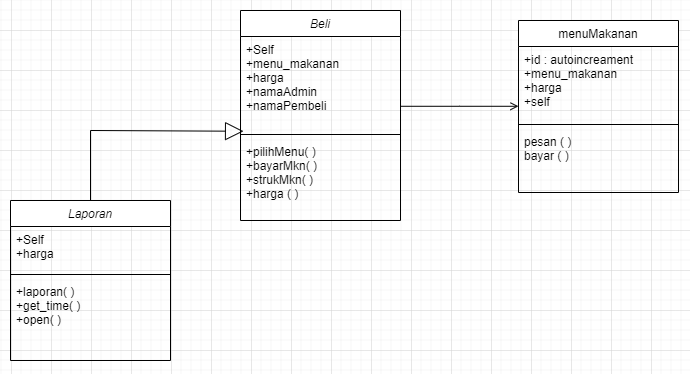

The diagram above was exported from draw.io. Its source (the exported page's mxGraphModel, read from the mxfile embedded in the PNG):
<mxGraphModel dx="-72" dy="-241" grid="1" gridSize="10" guides="1" tooltips="1" connect="1" arrows="1" fold="1" page="1" pageScale="1" pageWidth="827" pageHeight="583" math="0" shadow="0">
  <root>
    <mxCell id="0" />
    <mxCell id="1" parent="0" />
    <mxCell id="uivsN-_OGpQaT25rY9rx-1" value="Beli" style="swimlane;fontStyle=2;align=center;verticalAlign=top;childLayout=stackLayout;horizontal=1;startSize=26;horizontalStack=0;resizeParent=1;resizeLast=0;collapsible=1;marginBottom=0;rounded=0;shadow=0;strokeWidth=1;" parent="1" vertex="1">
      <mxGeometry x="1110" y="660" width="160" height="210" as="geometry">
        <mxRectangle x="230" y="140" width="160" height="26" as="alternateBounds" />
      </mxGeometry>
    </mxCell>
    <mxCell id="uivsN-_OGpQaT25rY9rx-2" value="+Self &#10;+menu_makanan&#10;+harga&#10;+namaAdmin&#10;+namaPembeli" style="text;align=left;verticalAlign=top;spacingLeft=4;spacingRight=4;overflow=hidden;rotatable=0;points=[[0,0.5],[1,0.5]];portConstraint=eastwest;rounded=0;shadow=0;html=0;" parent="uivsN-_OGpQaT25rY9rx-1" vertex="1">
      <mxGeometry y="26" width="160" height="94" as="geometry" />
    </mxCell>
    <mxCell id="uivsN-_OGpQaT25rY9rx-3" value="" style="line;html=1;strokeWidth=1;align=left;verticalAlign=middle;spacingTop=-1;spacingLeft=3;spacingRight=3;rotatable=0;labelPosition=right;points=[];portConstraint=eastwest;" parent="uivsN-_OGpQaT25rY9rx-1" vertex="1">
      <mxGeometry y="120" width="160" height="8" as="geometry" />
    </mxCell>
    <mxCell id="uivsN-_OGpQaT25rY9rx-15" value="+pilihMenu( )&#10;+bayarMkn( )&#10;+strukMkn( )&#10;+harga ( )" style="text;align=left;verticalAlign=top;spacingLeft=4;spacingRight=4;overflow=hidden;rotatable=0;points=[[0,0.5],[1,0.5]];portConstraint=eastwest;" parent="uivsN-_OGpQaT25rY9rx-1" vertex="1">
      <mxGeometry y="128" width="160" height="82" as="geometry" />
    </mxCell>
    <mxCell id="uivsN-_OGpQaT25rY9rx-4" value="menuMakanan" style="swimlane;fontStyle=0;align=center;verticalAlign=top;childLayout=stackLayout;horizontal=1;startSize=26;horizontalStack=0;resizeParent=1;resizeLast=0;collapsible=1;marginBottom=0;rounded=0;shadow=0;strokeWidth=1;" parent="1" vertex="1">
      <mxGeometry x="1388" y="670" width="160" height="172" as="geometry">
        <mxRectangle x="550" y="140" width="160" height="26" as="alternateBounds" />
      </mxGeometry>
    </mxCell>
    <mxCell id="uivsN-_OGpQaT25rY9rx-5" value="+id : autoincreament&#10;+menu_makanan&#10;+harga &#10;+self" style="text;align=left;verticalAlign=top;spacingLeft=4;spacingRight=4;overflow=hidden;rotatable=0;points=[[0,0.5],[1,0.5]];portConstraint=eastwest;" parent="uivsN-_OGpQaT25rY9rx-4" vertex="1">
      <mxGeometry y="26" width="160" height="74" as="geometry" />
    </mxCell>
    <mxCell id="uivsN-_OGpQaT25rY9rx-7" value="" style="line;html=1;strokeWidth=1;align=left;verticalAlign=middle;spacingTop=-1;spacingLeft=3;spacingRight=3;rotatable=0;labelPosition=right;points=[];portConstraint=eastwest;" parent="uivsN-_OGpQaT25rY9rx-4" vertex="1">
      <mxGeometry y="100" width="160" height="8" as="geometry" />
    </mxCell>
    <mxCell id="uivsN-_OGpQaT25rY9rx-8" value="pesan ( )&#10;bayar ( )" style="text;align=left;verticalAlign=top;spacingLeft=4;spacingRight=4;overflow=hidden;rotatable=0;points=[[0,0.5],[1,0.5]];portConstraint=eastwest;" parent="uivsN-_OGpQaT25rY9rx-4" vertex="1">
      <mxGeometry y="108" width="160" height="54" as="geometry" />
    </mxCell>
    <mxCell id="uivsN-_OGpQaT25rY9rx-9" value="" style="endArrow=open;shadow=0;strokeWidth=1;rounded=0;endFill=1;edgeStyle=elbowEdgeStyle;elbow=vertical;" parent="1" source="uivsN-_OGpQaT25rY9rx-1" target="uivsN-_OGpQaT25rY9rx-4" edge="1">
      <mxGeometry x="0.5" y="41" relative="1" as="geometry">
        <mxPoint x="1260" y="742" as="sourcePoint" />
        <mxPoint x="1420" y="742" as="targetPoint" />
        <mxPoint x="-40" y="32" as="offset" />
      </mxGeometry>
    </mxCell>
    <mxCell id="IzHxpf2de0lXxsOd6QMi-1" value="Laporan" style="swimlane;fontStyle=2;align=center;verticalAlign=top;childLayout=stackLayout;horizontal=1;startSize=26;horizontalStack=0;resizeParent=1;resizeLast=0;collapsible=1;marginBottom=0;rounded=0;shadow=0;strokeWidth=1;" parent="1" vertex="1">
      <mxGeometry x="880" y="850" width="160" height="160" as="geometry">
        <mxRectangle x="230" y="140" width="160" height="26" as="alternateBounds" />
      </mxGeometry>
    </mxCell>
    <mxCell id="IzHxpf2de0lXxsOd6QMi-2" value="+Self &#10;+harga" style="text;align=left;verticalAlign=top;spacingLeft=4;spacingRight=4;overflow=hidden;rotatable=0;points=[[0,0.5],[1,0.5]];portConstraint=eastwest;rounded=0;shadow=0;html=0;" parent="IzHxpf2de0lXxsOd6QMi-1" vertex="1">
      <mxGeometry y="26" width="160" height="44" as="geometry" />
    </mxCell>
    <mxCell id="IzHxpf2de0lXxsOd6QMi-3" value="" style="line;html=1;strokeWidth=1;align=left;verticalAlign=middle;spacingTop=-1;spacingLeft=3;spacingRight=3;rotatable=0;labelPosition=right;points=[];portConstraint=eastwest;" parent="IzHxpf2de0lXxsOd6QMi-1" vertex="1">
      <mxGeometry y="70" width="160" height="8" as="geometry" />
    </mxCell>
    <mxCell id="IzHxpf2de0lXxsOd6QMi-4" value="+laporan( )&#10;+get_time( )&#10;+open( )&#10;" style="text;align=left;verticalAlign=top;spacingLeft=4;spacingRight=4;overflow=hidden;rotatable=0;points=[[0,0.5],[1,0.5]];portConstraint=eastwest;" parent="IzHxpf2de0lXxsOd6QMi-1" vertex="1">
      <mxGeometry y="78" width="160" height="82" as="geometry" />
    </mxCell>
    <mxCell id="IzHxpf2de0lXxsOd6QMi-6" value="" style="endArrow=block;endSize=16;endFill=0;html=1;rounded=0;exitX=0.5;exitY=0;exitDx=0;exitDy=0;entryX=0.019;entryY=1.008;entryDx=0;entryDy=0;entryPerimeter=0;" parent="1" source="IzHxpf2de0lXxsOd6QMi-1" target="uivsN-_OGpQaT25rY9rx-2" edge="1">
      <mxGeometry width="160" relative="1" as="geometry">
        <mxPoint x="1150" y="780" as="sourcePoint" />
        <mxPoint x="1310" y="780" as="targetPoint" />
        <Array as="points">
          <mxPoint x="960" y="780" />
        </Array>
      </mxGeometry>
    </mxCell>
  </root>
</mxGraphModel>